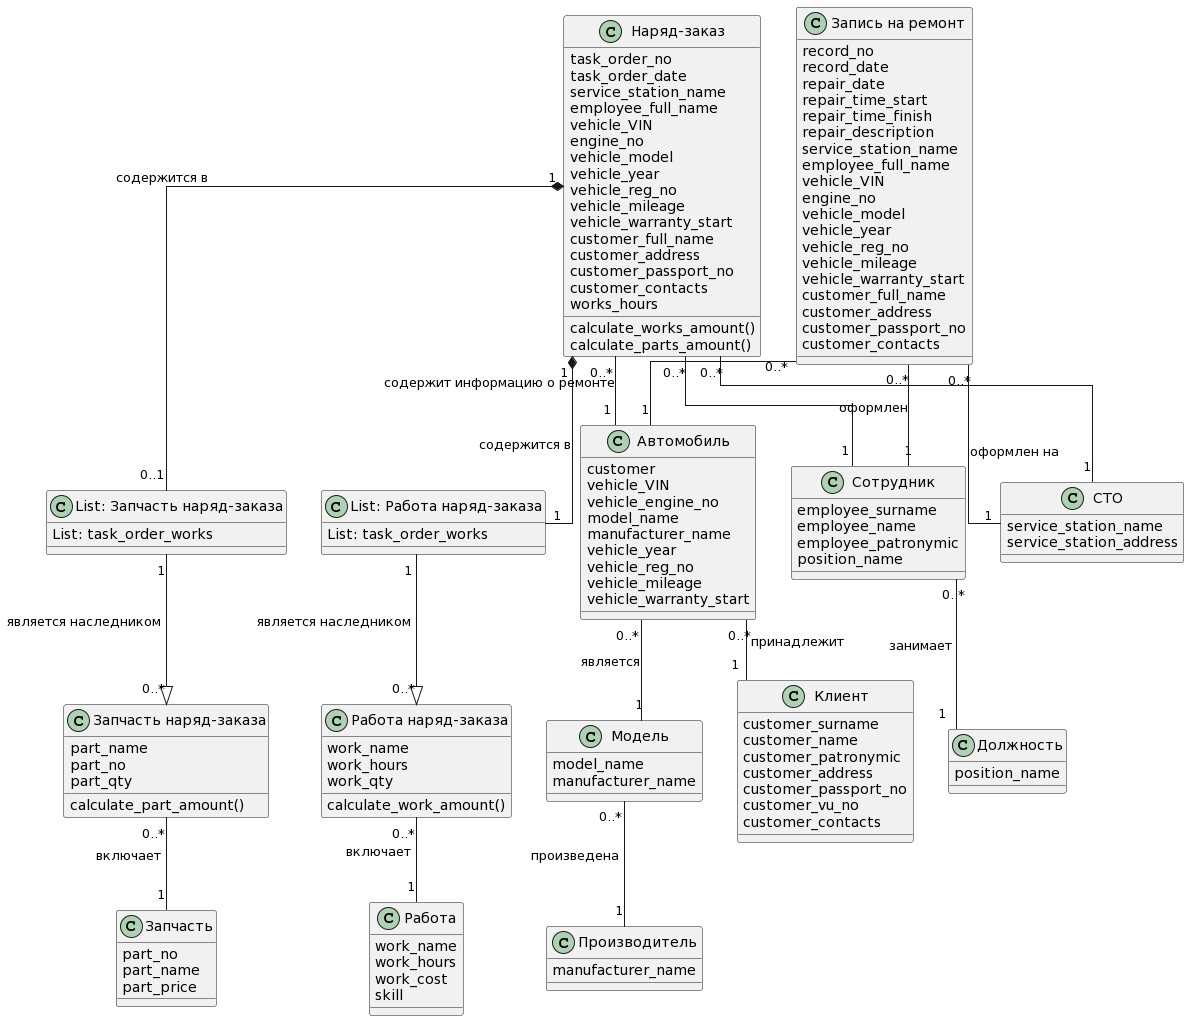

The diagram above was rendered by PlantUML. Its source (embedded in the PNG):
@startuml
' hide the spot
' hide circle

' avoid problems with angled crows feet
skinparam linetype ortho

class "Наряд-заказ" as task_order {
    task_order_no
    task_order_date
    service_station_name
    employee_full_name
    vehicle_VIN
    engine_no
    vehicle_model
    vehicle_year
    vehicle_reg_no
    vehicle_mileage
    vehicle_warranty_start
    customer_full_name
    customer_address
    customer_passport_no
    customer_contacts
    works_hours
    calculate_works_amount()
    calculate_parts_amount()
}

class "List: Работа наряд-заказа" as works_list {
    List: task_order_works
 }

class "Работа наряд-заказа" as works_list_item {
    work_name
    work_hours
    work_qty
    calculate_work_amount()
}

class "List: Запчасть наряд-заказа" as parts_list {
    List: task_order_works
 }

class "Запчасть наряд-заказа" as parts_list_item {
    part_name
    part_no
    part_qty
    calculate_part_amount()
}

class "Работа" as work {
    work_name
    work_hours
    work_cost 
    skill
}

class "Автомобиль" as vehicles {
    customer
    vehicle_VIN
    vehicle_engine_no
    model_name
    manufacturer_name
    vehicle_year
    vehicle_reg_no
    vehicle_mileage
    vehicle_warranty_start
}

class "Модель" as vehicle_model {
    model_name
    manufacturer_name
}

class "Производитель" as vehicle_manufacturer {
    manufacturer_name
}

class "Клиент" as customers {
    customer_surname
    customer_name
    customer_patronymic
    customer_address
    customer_passport_no
    customer_vu_no
    customer_contacts
}

class "Сотрудник" as employees {
    employee_surname
    employee_name
    employee_patronymic
    position_name
}

class "Запчасть" as part {
    part_no
    part_name
    part_price
}

class "СТО" as service_stations {
    service_station_name
    service_station_address
}

class "Должность" as positions {
    position_name 
}

class "Запись на ремонт" as record {
    record_no
    record_date
    repair_date
    repair_time_start
    repair_time_finish
    repair_description
    service_station_name
    employee_full_name
    vehicle_VIN
    engine_no
    vehicle_model
    vehicle_year
    vehicle_reg_no
    vehicle_mileage
    vehicle_warranty_start
    customer_full_name
    customer_address
    customer_passport_no
    customer_contacts
}

task_order   "1"*--"1" works_list: "содержится в"
task_order   "1"*--"0..1" parts_list: "содержится в "
task_order   "0..*"--"1" service_stations 
task_order   "0..*"--"1" employees 
task_order   "0..*"--"1" vehicles: " содержит информацию о ремонте"
record       "0..*"--"1" service_stations: "оформлен на"
record       "0..*"--"1" employees: " оформлен"
record       "0..*"--"1" vehicles 
works_list   "1"--|>"0..*" works_list_item: "является наследником "
works_list_item "0..*"--"1" work: "включает "
parts_list   "1"--|>"0..*" parts_list_item: "является наследником "
parts_list_item "0..*"--"1" part: "включает " 
vehicles     "0..*"--"1" customers: " принадлежит"
vehicles     "0..*"--"1" vehicle_model: "является" 
vehicle_model "0..*"--"1" vehicle_manufacturer: "произведена " 
employees    "0..*"--"1" positions: "занимает "
@enduml